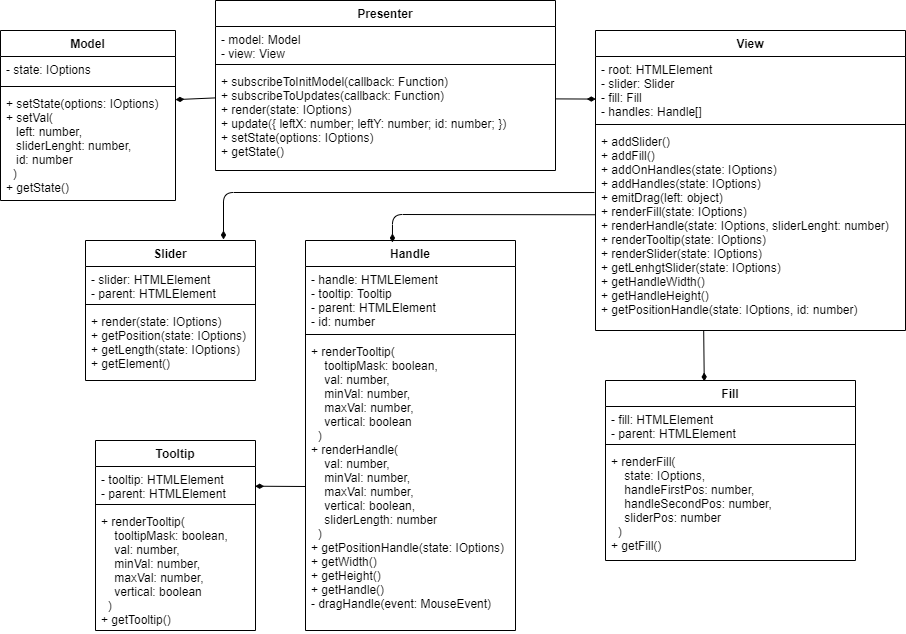

The diagram above was exported from draw.io. Its source (the exported page's mxGraphModel, read from the mxfile embedded in the PNG):
<mxGraphModel dx="760" dy="423" grid="1" gridSize="10" guides="1" tooltips="1" connect="1" arrows="1" fold="1" page="1" pageScale="1" pageWidth="1100" pageHeight="850" background="#ffffff" math="0" shadow="0">
  <root>
    <mxCell id="0" />
    <mxCell id="1" parent="0" />
    <mxCell id="RD3B9EjzHP_m_2Hbw36Q-2" value="Presenter" style="swimlane;fontStyle=1;align=center;verticalAlign=top;childLayout=stackLayout;horizontal=1;startSize=26;horizontalStack=0;resizeParent=1;resizeParentMax=0;resizeLast=0;collapsible=1;marginBottom=0;" parent="1" vertex="1">
      <mxGeometry x="315" y="60" width="340" height="170" as="geometry" />
    </mxCell>
    <mxCell id="RD3B9EjzHP_m_2Hbw36Q-3" value="- model: Model&#10;- view: View" style="text;strokeColor=none;fillColor=none;align=left;verticalAlign=top;spacingLeft=4;spacingRight=4;overflow=hidden;rotatable=0;points=[[0,0.5],[1,0.5]];portConstraint=eastwest;" parent="RD3B9EjzHP_m_2Hbw36Q-2" vertex="1">
      <mxGeometry y="26" width="340" height="34" as="geometry" />
    </mxCell>
    <mxCell id="RD3B9EjzHP_m_2Hbw36Q-4" value="" style="line;strokeWidth=1;fillColor=none;align=left;verticalAlign=middle;spacingTop=-1;spacingLeft=3;spacingRight=3;rotatable=0;labelPosition=right;points=[];portConstraint=eastwest;" parent="RD3B9EjzHP_m_2Hbw36Q-2" vertex="1">
      <mxGeometry y="60" width="340" height="8" as="geometry" />
    </mxCell>
    <mxCell id="RD3B9EjzHP_m_2Hbw36Q-5" value="+ subscribeToInitModel(callback: Function)&#10;+ subscribeToUpdates(callback: Function)&#10;+ render(state: IOptions)&#10;+ update({ leftX: number; leftY: number; id: number; })&#10;+ setState(options: IOptions)&#10;+ getState()" style="text;strokeColor=none;fillColor=none;align=left;verticalAlign=top;spacingLeft=4;spacingRight=4;overflow=hidden;rotatable=0;points=[[0,0.5],[1,0.5]];portConstraint=eastwest;" parent="RD3B9EjzHP_m_2Hbw36Q-2" vertex="1">
      <mxGeometry y="68" width="340" height="102" as="geometry" />
    </mxCell>
    <mxCell id="RD3B9EjzHP_m_2Hbw36Q-6" value="Model" style="swimlane;fontStyle=1;align=center;verticalAlign=top;childLayout=stackLayout;horizontal=1;startSize=26;horizontalStack=0;resizeParent=1;resizeParentMax=0;resizeLast=0;collapsible=1;marginBottom=0;" parent="1" vertex="1">
      <mxGeometry x="100" y="90" width="175" height="170" as="geometry" />
    </mxCell>
    <mxCell id="RD3B9EjzHP_m_2Hbw36Q-7" value="- state: IOptions" style="text;strokeColor=none;fillColor=none;align=left;verticalAlign=top;spacingLeft=4;spacingRight=4;overflow=hidden;rotatable=0;points=[[0,0.5],[1,0.5]];portConstraint=eastwest;" parent="RD3B9EjzHP_m_2Hbw36Q-6" vertex="1">
      <mxGeometry y="26" width="175" height="26" as="geometry" />
    </mxCell>
    <mxCell id="RD3B9EjzHP_m_2Hbw36Q-8" value="" style="line;strokeWidth=1;fillColor=none;align=left;verticalAlign=middle;spacingTop=-1;spacingLeft=3;spacingRight=3;rotatable=0;labelPosition=right;points=[];portConstraint=eastwest;" parent="RD3B9EjzHP_m_2Hbw36Q-6" vertex="1">
      <mxGeometry y="52" width="175" height="8" as="geometry" />
    </mxCell>
    <mxCell id="RD3B9EjzHP_m_2Hbw36Q-9" value="+ setState(options: IOptions)&#10;+ setVal(&#10;   left: number, &#10;   sliderLenght: number, &#10;   id: number&#10;  )&#10;+ getState()" style="text;strokeColor=none;fillColor=none;align=left;verticalAlign=top;spacingLeft=4;spacingRight=4;overflow=hidden;rotatable=0;points=[[0,0.5],[1,0.5]];portConstraint=eastwest;" parent="RD3B9EjzHP_m_2Hbw36Q-6" vertex="1">
      <mxGeometry y="60" width="175" height="110" as="geometry" />
    </mxCell>
    <mxCell id="RD3B9EjzHP_m_2Hbw36Q-16" value="View" style="swimlane;fontStyle=1;align=center;verticalAlign=top;childLayout=stackLayout;horizontal=1;startSize=26;horizontalStack=0;resizeParent=1;resizeParentMax=0;resizeLast=0;collapsible=1;marginBottom=0;" parent="1" vertex="1">
      <mxGeometry x="695" y="90" width="310" height="300" as="geometry" />
    </mxCell>
    <mxCell id="RD3B9EjzHP_m_2Hbw36Q-17" value="- root: HTMLElement&#10;- slider: Slider&#10;- fill: Fill&#10;- handles: Handle[]" style="text;strokeColor=none;fillColor=none;align=left;verticalAlign=top;spacingLeft=4;spacingRight=4;overflow=hidden;rotatable=0;points=[[0,0.5],[1,0.5]];portConstraint=eastwest;" parent="RD3B9EjzHP_m_2Hbw36Q-16" vertex="1">
      <mxGeometry y="26" width="310" height="64" as="geometry" />
    </mxCell>
    <mxCell id="RD3B9EjzHP_m_2Hbw36Q-18" value="" style="line;strokeWidth=1;fillColor=none;align=left;verticalAlign=middle;spacingTop=-1;spacingLeft=3;spacingRight=3;rotatable=0;labelPosition=right;points=[];portConstraint=eastwest;" parent="RD3B9EjzHP_m_2Hbw36Q-16" vertex="1">
      <mxGeometry y="90" width="310" height="8" as="geometry" />
    </mxCell>
    <mxCell id="RD3B9EjzHP_m_2Hbw36Q-19" value="+ addSlider()&#10;+ addFill()&#10;+ addOnHandles(state: IOptions)&#10;+ addHandles(state: IOptions)&#10;+ emitDrag(left: object)&#10;+ renderFill(state: IOptions)&#10;+ renderHandle(state: IOptions, sliderLenght: number)&#10;+ renderTooltip(state: IOptions)&#10;+ renderSlider(state: IOptions)&#10;+ getLenhgtSlider(state: IOptions)&#10;+ getHandleWidth()&#10;+ getHandleHeight()&#10;+ getPositionHandle(state: IOptions, id: number)" style="text;strokeColor=none;fillColor=none;align=left;verticalAlign=top;spacingLeft=4;spacingRight=4;overflow=hidden;rotatable=0;points=[[0,0.5],[1,0.5]];portConstraint=eastwest;" parent="RD3B9EjzHP_m_2Hbw36Q-16" vertex="1">
      <mxGeometry y="98" width="310" height="202" as="geometry" />
    </mxCell>
    <mxCell id="RD3B9EjzHP_m_2Hbw36Q-20" value="Slider" style="swimlane;fontStyle=1;align=center;verticalAlign=top;childLayout=stackLayout;horizontal=1;startSize=26;horizontalStack=0;resizeParent=1;resizeParentMax=0;resizeLast=0;collapsible=1;marginBottom=0;" parent="1" vertex="1">
      <mxGeometry x="185" y="300" width="170" height="140" as="geometry" />
    </mxCell>
    <mxCell id="RD3B9EjzHP_m_2Hbw36Q-21" value="- slider: HTMLElement&#10;- parent: HTMLElement" style="text;strokeColor=none;fillColor=none;align=left;verticalAlign=top;spacingLeft=4;spacingRight=4;overflow=hidden;rotatable=0;points=[[0,0.5],[1,0.5]];portConstraint=eastwest;" parent="RD3B9EjzHP_m_2Hbw36Q-20" vertex="1">
      <mxGeometry y="26" width="170" height="34" as="geometry" />
    </mxCell>
    <mxCell id="RD3B9EjzHP_m_2Hbw36Q-22" value="" style="line;strokeWidth=1;fillColor=none;align=left;verticalAlign=middle;spacingTop=-1;spacingLeft=3;spacingRight=3;rotatable=0;labelPosition=right;points=[];portConstraint=eastwest;" parent="RD3B9EjzHP_m_2Hbw36Q-20" vertex="1">
      <mxGeometry y="60" width="170" height="8" as="geometry" />
    </mxCell>
    <mxCell id="RD3B9EjzHP_m_2Hbw36Q-23" value="+ render(state: IOptions)&#10;+ getPosition(state: IOptions)&#10;+ getLength(state: IOptions)&#10;+ getElement()" style="text;strokeColor=none;fillColor=none;align=left;verticalAlign=top;spacingLeft=4;spacingRight=4;overflow=hidden;rotatable=0;points=[[0,0.5],[1,0.5]];portConstraint=eastwest;" parent="RD3B9EjzHP_m_2Hbw36Q-20" vertex="1">
      <mxGeometry y="68" width="170" height="72" as="geometry" />
    </mxCell>
    <mxCell id="RD3B9EjzHP_m_2Hbw36Q-24" value="Handle" style="swimlane;fontStyle=1;align=center;verticalAlign=top;childLayout=stackLayout;horizontal=1;startSize=26;horizontalStack=0;resizeParent=1;resizeParentMax=0;resizeLast=0;collapsible=1;marginBottom=0;" parent="1" vertex="1">
      <mxGeometry x="405" y="300" width="210" height="390" as="geometry" />
    </mxCell>
    <mxCell id="RD3B9EjzHP_m_2Hbw36Q-25" value="- handle: HTMLElement&#10;- tooltip: Tooltip&#10;- parent: HTMLElement&#10;- id: number" style="text;strokeColor=none;fillColor=none;align=left;verticalAlign=top;spacingLeft=4;spacingRight=4;overflow=hidden;rotatable=0;points=[[0,0.5],[1,0.5]];portConstraint=eastwest;" parent="RD3B9EjzHP_m_2Hbw36Q-24" vertex="1">
      <mxGeometry y="26" width="210" height="64" as="geometry" />
    </mxCell>
    <mxCell id="RD3B9EjzHP_m_2Hbw36Q-26" value="" style="line;strokeWidth=1;fillColor=none;align=left;verticalAlign=middle;spacingTop=-1;spacingLeft=3;spacingRight=3;rotatable=0;labelPosition=right;points=[];portConstraint=eastwest;" parent="RD3B9EjzHP_m_2Hbw36Q-24" vertex="1">
      <mxGeometry y="90" width="210" height="8" as="geometry" />
    </mxCell>
    <mxCell id="RD3B9EjzHP_m_2Hbw36Q-27" value="+ renderTooltip(&#10;    tooltipMask: boolean,&#10;    val: number,&#10;    minVal: number,&#10;    maxVal: number,&#10;    vertical: boolean&#10;  )&#10;+ renderHandle(&#10;    val: number,&#10;    minVal: number,&#10;    maxVal: number,&#10;    vertical: boolean,&#10;    sliderLength: number&#10;  )&#10;+ getPositionHandle(state: IOptions)&#10;+ getWidth()&#10;+ getHeight()&#10;+ getHandle()&#10;- dragHandle(event: MouseEvent)" style="text;strokeColor=none;fillColor=none;align=left;verticalAlign=top;spacingLeft=4;spacingRight=4;overflow=hidden;rotatable=0;points=[[0,0.5],[1,0.5]];portConstraint=eastwest;" parent="RD3B9EjzHP_m_2Hbw36Q-24" vertex="1">
      <mxGeometry y="98" width="210" height="292" as="geometry" />
    </mxCell>
    <mxCell id="RD3B9EjzHP_m_2Hbw36Q-28" value="Fill" style="swimlane;fontStyle=1;align=center;verticalAlign=top;childLayout=stackLayout;horizontal=1;startSize=26;horizontalStack=0;resizeParent=1;resizeParentMax=0;resizeLast=0;collapsible=1;marginBottom=0;" parent="1" vertex="1">
      <mxGeometry x="705" y="440" width="250" height="180" as="geometry" />
    </mxCell>
    <mxCell id="RD3B9EjzHP_m_2Hbw36Q-29" value="- fill: HTMLElement&#10;- parent: HTMLElement&#10;" style="text;strokeColor=none;fillColor=none;align=left;verticalAlign=top;spacingLeft=4;spacingRight=4;overflow=hidden;rotatable=0;points=[[0,0.5],[1,0.5]];portConstraint=eastwest;" parent="RD3B9EjzHP_m_2Hbw36Q-28" vertex="1">
      <mxGeometry y="26" width="250" height="34" as="geometry" />
    </mxCell>
    <mxCell id="RD3B9EjzHP_m_2Hbw36Q-30" value="" style="line;strokeWidth=1;fillColor=none;align=left;verticalAlign=middle;spacingTop=-1;spacingLeft=3;spacingRight=3;rotatable=0;labelPosition=right;points=[];portConstraint=eastwest;" parent="RD3B9EjzHP_m_2Hbw36Q-28" vertex="1">
      <mxGeometry y="60" width="250" height="8" as="geometry" />
    </mxCell>
    <mxCell id="RD3B9EjzHP_m_2Hbw36Q-31" value="+ renderFill(&#10;    state: IOptions,&#10;    handleFirstPos: number,&#10;    handleSecondPos: number,&#10;    sliderPos: number&#10;  )&#10;+ getFill()" style="text;strokeColor=none;fillColor=none;align=left;verticalAlign=top;spacingLeft=4;spacingRight=4;overflow=hidden;rotatable=0;points=[[0,0.5],[1,0.5]];portConstraint=eastwest;" parent="RD3B9EjzHP_m_2Hbw36Q-28" vertex="1">
      <mxGeometry y="68" width="250" height="112" as="geometry" />
    </mxCell>
    <mxCell id="RD3B9EjzHP_m_2Hbw36Q-32" value="Tooltip" style="swimlane;fontStyle=1;align=center;verticalAlign=top;childLayout=stackLayout;horizontal=1;startSize=26;horizontalStack=0;resizeParent=1;resizeParentMax=0;resizeLast=0;collapsible=1;marginBottom=0;" parent="1" vertex="1">
      <mxGeometry x="195" y="500" width="160" height="190" as="geometry" />
    </mxCell>
    <mxCell id="RD3B9EjzHP_m_2Hbw36Q-33" value="- tooltip: HTMLElement&#10;- parent: HTMLElement" style="text;strokeColor=none;fillColor=none;align=left;verticalAlign=top;spacingLeft=4;spacingRight=4;overflow=hidden;rotatable=0;points=[[0,0.5],[1,0.5]];portConstraint=eastwest;" parent="RD3B9EjzHP_m_2Hbw36Q-32" vertex="1">
      <mxGeometry y="26" width="160" height="34" as="geometry" />
    </mxCell>
    <mxCell id="RD3B9EjzHP_m_2Hbw36Q-34" value="" style="line;strokeWidth=1;fillColor=none;align=left;verticalAlign=middle;spacingTop=-1;spacingLeft=3;spacingRight=3;rotatable=0;labelPosition=right;points=[];portConstraint=eastwest;" parent="RD3B9EjzHP_m_2Hbw36Q-32" vertex="1">
      <mxGeometry y="60" width="160" height="8" as="geometry" />
    </mxCell>
    <mxCell id="RD3B9EjzHP_m_2Hbw36Q-35" value="+ renderTooltip(&#10;    tooltipMask: boolean,&#10;    val: number,&#10;    minVal: number,&#10;    maxVal: number,&#10;    vertical: boolean&#10;  )&#10;+ getTooltip()" style="text;strokeColor=none;fillColor=none;align=left;verticalAlign=top;spacingLeft=4;spacingRight=4;overflow=hidden;rotatable=0;points=[[0,0.5],[1,0.5]];portConstraint=eastwest;" parent="RD3B9EjzHP_m_2Hbw36Q-32" vertex="1">
      <mxGeometry y="68" width="160" height="122" as="geometry" />
    </mxCell>
    <mxCell id="RD3B9EjzHP_m_2Hbw36Q-42" value="" style="endArrow=diamondThin;html=1;strokeWidth=1;entryX=1;entryY=0.083;entryDx=0;entryDy=0;entryPerimeter=0;endFill=1;jumpSize=6;exitX=0.001;exitY=0.288;exitDx=0;exitDy=0;exitPerimeter=0;" parent="1" source="RD3B9EjzHP_m_2Hbw36Q-5" target="RD3B9EjzHP_m_2Hbw36Q-9" edge="1">
      <mxGeometry width="50" height="50" relative="1" as="geometry">
        <mxPoint x="315" y="157" as="sourcePoint" />
        <mxPoint x="450" y="260" as="targetPoint" />
      </mxGeometry>
    </mxCell>
    <mxCell id="RD3B9EjzHP_m_2Hbw36Q-44" value="" style="endArrow=diamondThin;html=1;strokeWidth=1;exitX=1;exitY=0.298;exitDx=0;exitDy=0;exitPerimeter=0;endFill=1;entryX=0.001;entryY=0.665;entryDx=0;entryDy=0;entryPerimeter=0;" parent="1" source="RD3B9EjzHP_m_2Hbw36Q-5" target="RD3B9EjzHP_m_2Hbw36Q-17" edge="1">
      <mxGeometry width="50" height="50" relative="1" as="geometry">
        <mxPoint x="840" y="260" as="sourcePoint" />
        <mxPoint x="857" y="160" as="targetPoint" />
      </mxGeometry>
    </mxCell>
    <mxCell id="RD3B9EjzHP_m_2Hbw36Q-52" value="" style="endArrow=diamondThin;html=1;strokeWidth=1;exitX=-0.003;exitY=0.317;exitDx=0;exitDy=0;exitPerimeter=0;endFill=1;" parent="1" source="RD3B9EjzHP_m_2Hbw36Q-19" edge="1">
      <mxGeometry width="50" height="50" relative="1" as="geometry">
        <mxPoint x="680" y="530" as="sourcePoint" />
        <mxPoint x="323" y="299" as="targetPoint" />
        <Array as="points">
          <mxPoint x="323" y="252" />
        </Array>
      </mxGeometry>
    </mxCell>
    <mxCell id="RD3B9EjzHP_m_2Hbw36Q-53" value="" style="endArrow=diamondThin;html=1;strokeWidth=1;exitX=-0.002;exitY=0.427;exitDx=0;exitDy=0;exitPerimeter=0;endFill=1;entryX=0.414;entryY=0.005;entryDx=0;entryDy=0;entryPerimeter=0;" parent="1" source="RD3B9EjzHP_m_2Hbw36Q-19" target="RD3B9EjzHP_m_2Hbw36Q-24" edge="1">
      <mxGeometry width="50" height="50" relative="1" as="geometry">
        <mxPoint x="890" y="540" as="sourcePoint" />
        <mxPoint x="644" y="430" as="targetPoint" />
        <Array as="points">
          <mxPoint x="492" y="274" />
        </Array>
      </mxGeometry>
    </mxCell>
    <mxCell id="RD3B9EjzHP_m_2Hbw36Q-54" value="" style="endArrow=diamondThin;html=1;strokeWidth=1;exitX=0.349;exitY=1;exitDx=0;exitDy=0;exitPerimeter=0;entryX=0.395;entryY=0.005;entryDx=0;entryDy=0;endFill=1;entryPerimeter=0;" parent="1" source="RD3B9EjzHP_m_2Hbw36Q-19" target="RD3B9EjzHP_m_2Hbw36Q-28" edge="1">
      <mxGeometry width="50" height="50" relative="1" as="geometry">
        <mxPoint x="1020" y="520" as="sourcePoint" />
        <mxPoint x="1070" y="470" as="targetPoint" />
      </mxGeometry>
    </mxCell>
    <mxCell id="RD3B9EjzHP_m_2Hbw36Q-56" value="" style="endArrow=diamondThin;html=1;strokeWidth=1;endFill=1;entryX=0.998;entryY=0.58;entryDx=0;entryDy=0;entryPerimeter=0;" parent="1" target="RD3B9EjzHP_m_2Hbw36Q-33" edge="1">
      <mxGeometry width="50" height="50" relative="1" as="geometry">
        <mxPoint x="405" y="546" as="sourcePoint" />
        <mxPoint x="490" y="720" as="targetPoint" />
        <Array as="points" />
      </mxGeometry>
    </mxCell>
  </root>
</mxGraphModel>